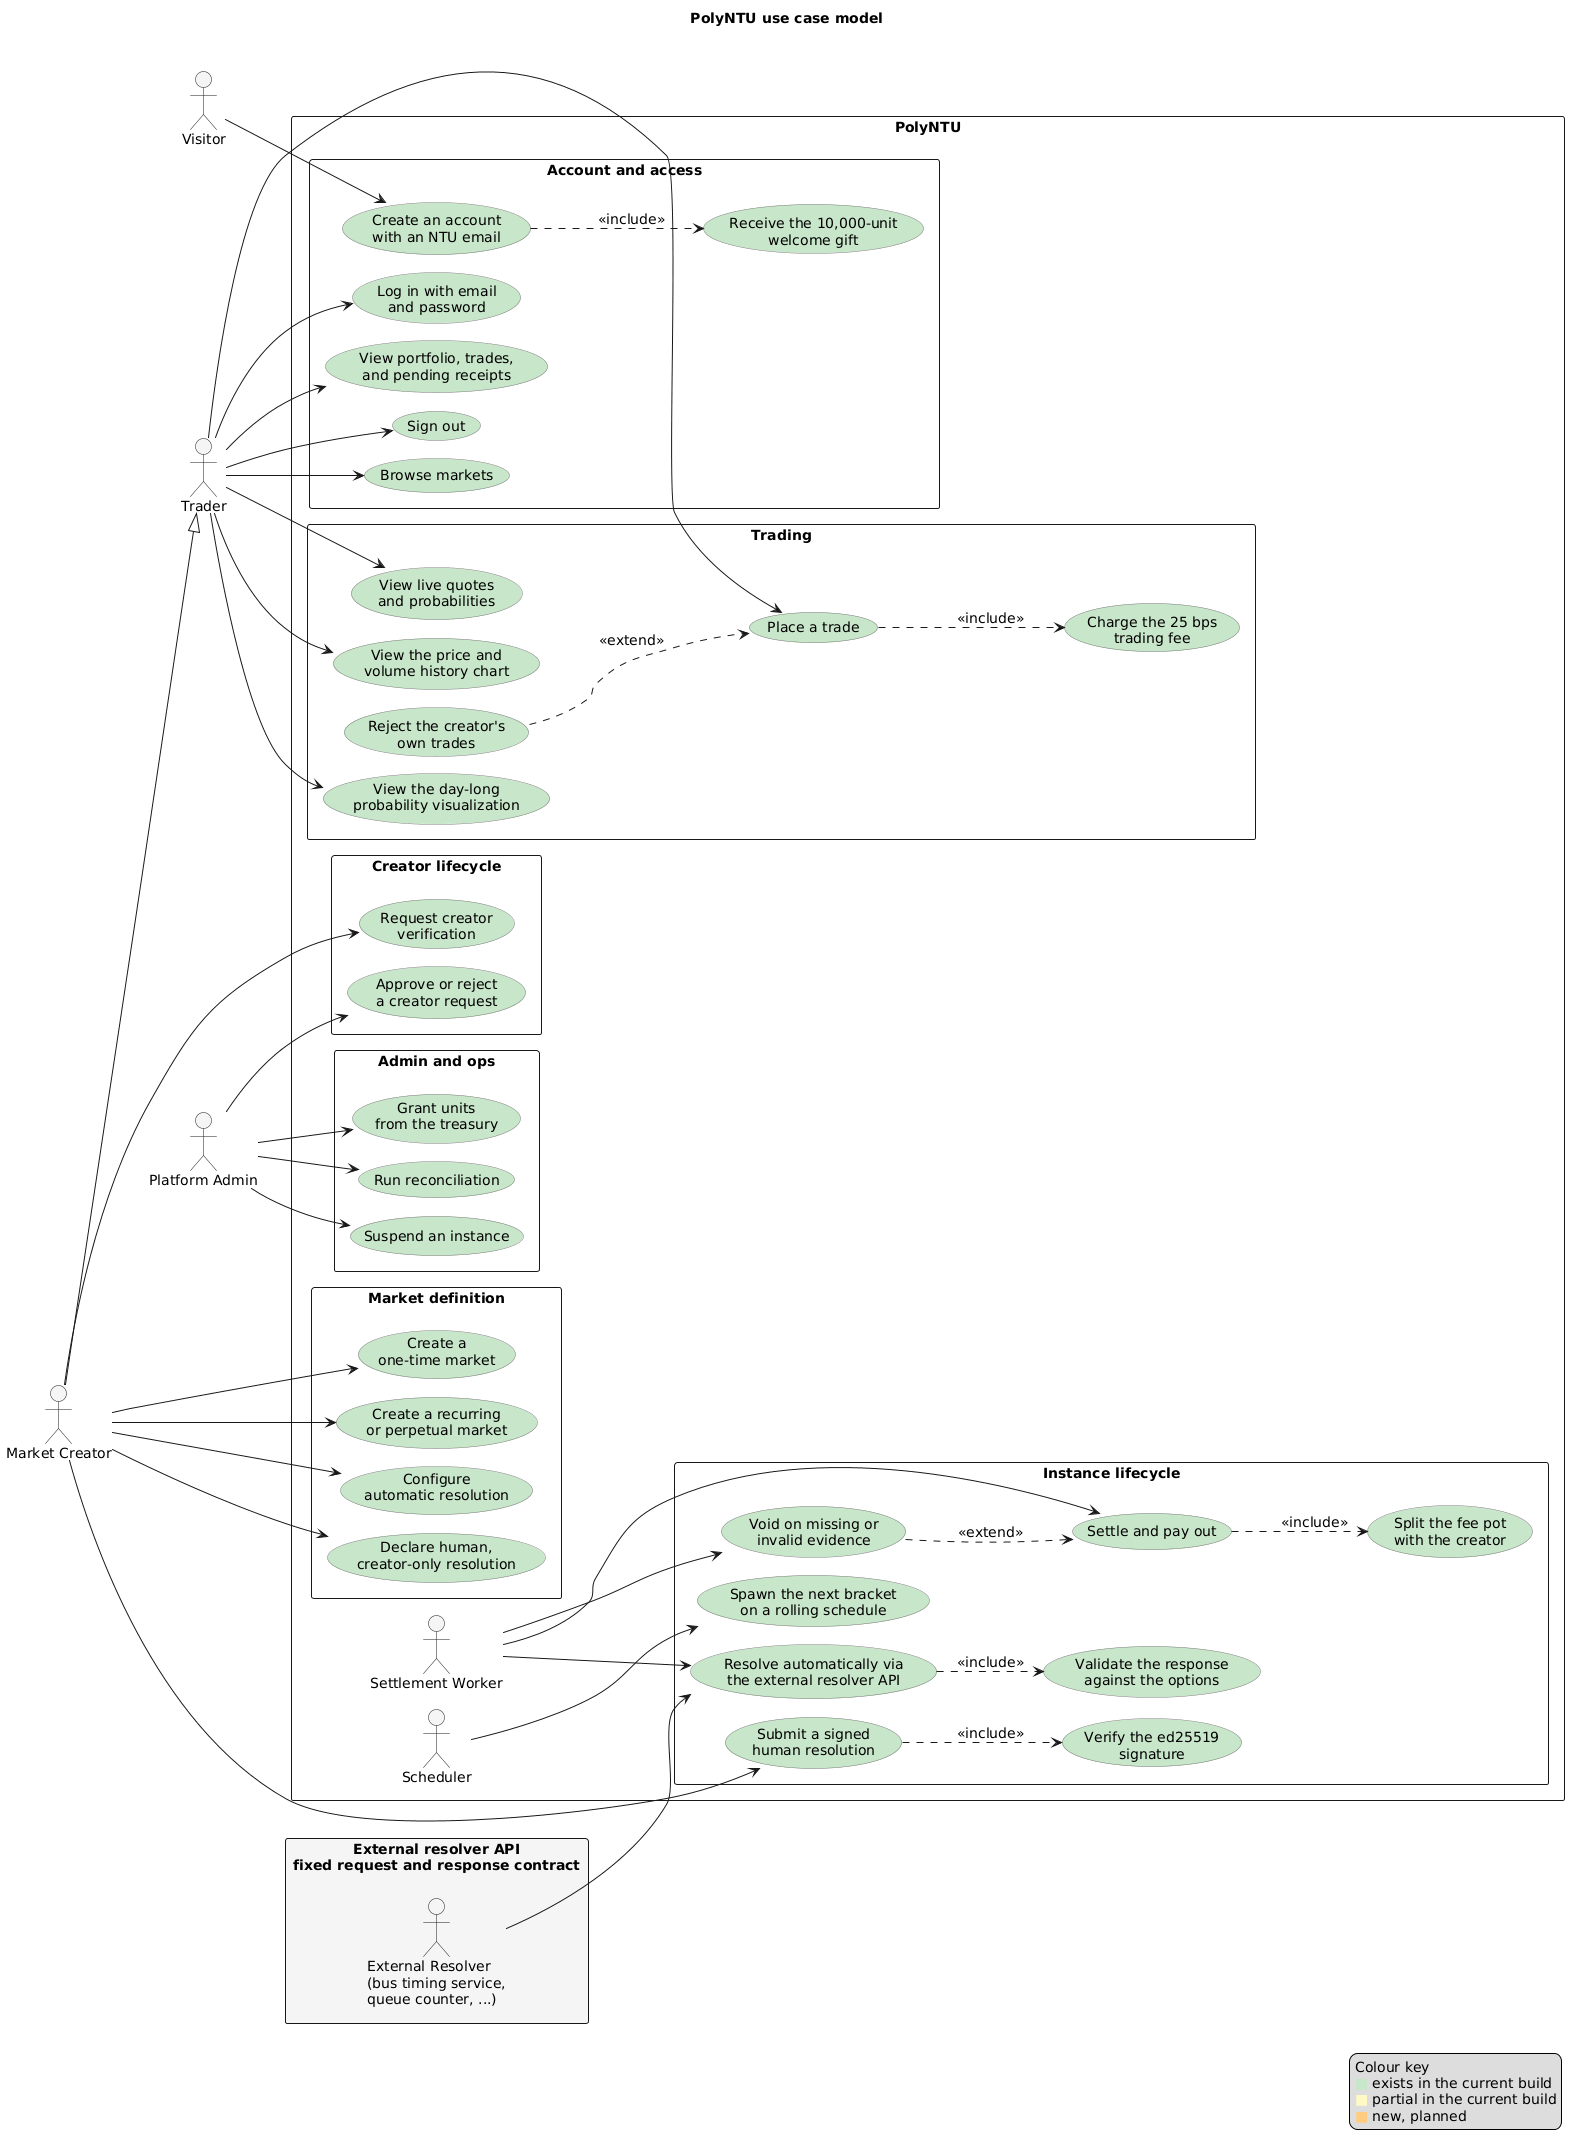

The diagram above was rendered by PlantUML. Its source (embedded in the PNG):
@startuml
!pragma layout smetana
left to right direction
skinparam packageStyle rectangle
skinparam shadowing false
skinparam defaultFontSize 14
skinparam usecaseBorderColor #7A7A7A
skinparam arrowFontSize 14
skinparam legendFontSize 14
title PolyNTU use case model

actor Visitor
actor Trader
actor "Market Creator" as Creator
Creator --|> Trader
actor "Platform Admin" as Admin

rectangle "PolyNTU" {
  actor "Scheduler" as Scheduler
  actor "Settlement Worker" as Worker

  package "Account and access" {
    usecase "Create an account\nwith an NTU email" as UC1 #C8E6C9
    usecase "Log in with email\nand password" as UC2 #C8E6C9
    usecase "Sign out" as UC25 #C8E6C9
    usecase "Receive the 10,000-unit\nwelcome gift" as UC3 #C8E6C9
    usecase "View portfolio, trades,\nand pending receipts" as UC4 #C8E6C9
    usecase "Browse markets" as UC5 #C8E6C9
  }

  package "Creator lifecycle" {
    usecase "Request creator\nverification" as UC6 #C8E6C9
    usecase "Approve or reject\na creator request" as UC7 #C8E6C9
  }

  package "Market definition" {
    usecase "Create a\none-time market" as UC8 #C8E6C9
    usecase "Create a recurring\nor perpetual market" as UC9 #C8E6C9
    usecase "Configure\nautomatic resolution" as UC10 #C8E6C9
    usecase "Declare human,\ncreator-only resolution" as UC11 #C8E6C9
  }

  package "Instance lifecycle" {
    usecase "Spawn the next bracket\non a rolling schedule" as UC12 #C8E6C9
    usecase "Resolve automatically via\nthe external resolver API" as UC13 #C8E6C9
    usecase "Validate the response\nagainst the options" as UC13a #C8E6C9
    usecase "Submit a signed\nhuman resolution" as UC14 #C8E6C9
    usecase "Verify the ed25519\nsignature" as UC14a #C8E6C9
    usecase "Settle and pay out" as UC15 #C8E6C9
    usecase "Split the fee pot\nwith the creator" as UC16 #C8E6C9
    usecase "Void on missing or\ninvalid evidence" as UC17 #C8E6C9
  }

  package "Trading" {
    usecase "View live quotes\nand probabilities" as UC18 #C8E6C9
    usecase "View the price and\nvolume history chart" as UC19 #C8E6C9
    usecase "Place a trade" as UC20 #C8E6C9
    usecase "Charge the 25 bps\ntrading fee" as UC20a #C8E6C9
    usecase "Reject the creator's\nown trades" as UC20b #C8E6C9
    usecase "View the day-long\nprobability visualization" as UC21 #C8E6C9
  }

  package "Admin and ops" {
    usecase "Suspend an instance" as UC22 #C8E6C9
    usecase "Grant units\nfrom the treasury" as UC23 #C8E6C9
    usecase "Run reconciliation" as UC24 #C8E6C9
  }
}

rectangle "External resolver API\nfixed request and response contract" as ResolverBoundary #F5F5F5 {
  actor "External Resolver\n(bus timing service,\nqueue counter, ...)" as Resolver
}

Visitor --> UC1
Trader --> UC2
Trader --> UC25
Trader --> UC4
Trader --> UC5
Trader --> UC18
Trader --> UC19
Trader --> UC20
Trader --> UC21

Creator --> UC6
Creator --> UC8
Creator --> UC9
Creator --> UC10
Creator --> UC11
Creator --> UC14

Admin --> UC7
Admin --> UC22
Admin --> UC23
Admin --> UC24

Scheduler --> UC12
Worker --> UC13
Worker --> UC15
Worker --> UC17
Resolver --> UC13

UC1 ..> UC3 : <<include>>
UC13 ..> UC13a : <<include>>
UC14 ..> UC14a : <<include>>
UC15 ..> UC16 : <<include>>
UC20 ..> UC20a : <<include>>
UC17 ..> UC15 : <<extend>>
UC20b ..> UC20 : <<extend>>

legend right
  Colour key
  <color:#C8E6C9>■</color> exists in the current build
  <color:#FFF9C4>■</color> partial in the current build
  <color:#FFCC80>■</color> new, planned
endlegend
@enduml